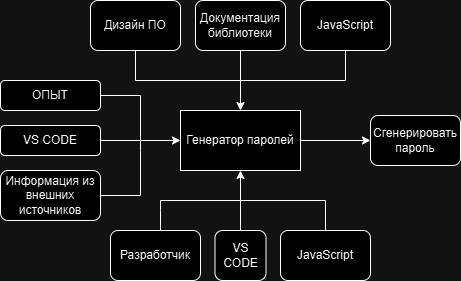

The diagram above was exported from draw.io. Its source (the exported page's mxGraphModel, read from the mxfile embedded in the PNG):
<mxGraphModel dx="1426" dy="783" grid="1" gridSize="10" guides="1" tooltips="1" connect="1" arrows="1" fold="1" page="1" pageScale="1" pageWidth="827" pageHeight="1169" math="0" shadow="0">
  <root>
    <mxCell id="0" />
    <mxCell id="1" parent="0" />
    <mxCell id="xOQNcpLMkQAeOI1IBqql-1" value="Генератор паролей" style="rounded=0;whiteSpace=wrap;html=1;" vertex="1" parent="1">
      <mxGeometry x="320" y="310" width="120" height="60" as="geometry" />
    </mxCell>
    <mxCell id="xOQNcpLMkQAeOI1IBqql-3" value="" style="endArrow=classic;html=1;rounded=0;" edge="1" parent="1">
      <mxGeometry width="50" height="50" relative="1" as="geometry">
        <mxPoint x="380" y="430" as="sourcePoint" />
        <mxPoint x="380" y="370" as="targetPoint" />
      </mxGeometry>
    </mxCell>
    <mxCell id="xOQNcpLMkQAeOI1IBqql-4" value="Разработчик" style="rounded=1;whiteSpace=wrap;html=1;" vertex="1" parent="1">
      <mxGeometry x="250" y="430" width="90" height="50" as="geometry" />
    </mxCell>
    <mxCell id="xOQNcpLMkQAeOI1IBqql-5" value="VS CODE" style="rounded=1;whiteSpace=wrap;html=1;" vertex="1" parent="1">
      <mxGeometry x="354.5" y="430" width="51" height="50" as="geometry" />
    </mxCell>
    <mxCell id="xOQNcpLMkQAeOI1IBqql-6" value="JavaScript" style="rounded=1;whiteSpace=wrap;html=1;" vertex="1" parent="1">
      <mxGeometry x="420" y="430" width="90" height="50" as="geometry" />
    </mxCell>
    <mxCell id="xOQNcpLMkQAeOI1IBqql-7" value="" style="endArrow=none;html=1;rounded=0;exitX=0.5;exitY=0;exitDx=0;exitDy=0;" edge="1" parent="1" source="xOQNcpLMkQAeOI1IBqql-6">
      <mxGeometry width="50" height="50" relative="1" as="geometry">
        <mxPoint x="290" y="330" as="sourcePoint" />
        <mxPoint x="300" y="430" as="targetPoint" />
        <Array as="points">
          <mxPoint x="465" y="400" />
          <mxPoint x="300" y="400" />
          <mxPoint x="300" y="410" />
        </Array>
      </mxGeometry>
    </mxCell>
    <mxCell id="xOQNcpLMkQAeOI1IBqql-8" value="VS CODE" style="rounded=1;whiteSpace=wrap;html=1;" vertex="1" parent="1">
      <mxGeometry x="140" y="325" width="100" height="30" as="geometry" />
    </mxCell>
    <mxCell id="xOQNcpLMkQAeOI1IBqql-9" value="Информация из&lt;div&gt;внешних источников&lt;/div&gt;" style="rounded=1;whiteSpace=wrap;html=1;" vertex="1" parent="1">
      <mxGeometry x="140" y="370" width="100" height="50" as="geometry" />
    </mxCell>
    <mxCell id="xOQNcpLMkQAeOI1IBqql-11" value="ОПЫТ" style="rounded=1;whiteSpace=wrap;html=1;" vertex="1" parent="1">
      <mxGeometry x="140" y="280" width="100" height="30" as="geometry" />
    </mxCell>
    <mxCell id="xOQNcpLMkQAeOI1IBqql-12" value="" style="endArrow=none;html=1;rounded=0;exitX=1;exitY=0.5;exitDx=0;exitDy=0;entryX=1;entryY=0.5;entryDx=0;entryDy=0;" edge="1" parent="1" source="xOQNcpLMkQAeOI1IBqql-9" target="xOQNcpLMkQAeOI1IBqql-11">
      <mxGeometry width="50" height="50" relative="1" as="geometry">
        <mxPoint x="435" y="310" as="sourcePoint" />
        <mxPoint x="270" y="310" as="targetPoint" />
        <Array as="points">
          <mxPoint x="280" y="395" />
          <mxPoint x="280" y="350" />
          <mxPoint x="280" y="295" />
        </Array>
      </mxGeometry>
    </mxCell>
    <mxCell id="xOQNcpLMkQAeOI1IBqql-14" value="" style="endArrow=classic;html=1;rounded=0;entryX=0;entryY=0.5;entryDx=0;entryDy=0;exitX=1;exitY=0.5;exitDx=0;exitDy=0;" edge="1" parent="1" source="xOQNcpLMkQAeOI1IBqql-8" target="xOQNcpLMkQAeOI1IBqql-1">
      <mxGeometry width="50" height="50" relative="1" as="geometry">
        <mxPoint x="390" y="440" as="sourcePoint" />
        <mxPoint x="390" y="380" as="targetPoint" />
      </mxGeometry>
    </mxCell>
    <mxCell id="xOQNcpLMkQAeOI1IBqql-15" value="Сгенерировать пароль" style="rounded=1;whiteSpace=wrap;html=1;" vertex="1" parent="1">
      <mxGeometry x="510" y="315" width="90" height="50" as="geometry" />
    </mxCell>
    <mxCell id="xOQNcpLMkQAeOI1IBqql-16" value="" style="endArrow=classic;html=1;rounded=0;entryX=0;entryY=0.5;entryDx=0;entryDy=0;exitX=1;exitY=0.5;exitDx=0;exitDy=0;" edge="1" parent="1" source="xOQNcpLMkQAeOI1IBqql-1" target="xOQNcpLMkQAeOI1IBqql-15">
      <mxGeometry width="50" height="50" relative="1" as="geometry">
        <mxPoint x="390" y="440" as="sourcePoint" />
        <mxPoint x="390" y="380" as="targetPoint" />
      </mxGeometry>
    </mxCell>
    <mxCell id="xOQNcpLMkQAeOI1IBqql-18" value="Документация&lt;div&gt;библиотеки&lt;/div&gt;" style="rounded=1;whiteSpace=wrap;html=1;" vertex="1" parent="1">
      <mxGeometry x="335" y="200" width="90" height="50" as="geometry" />
    </mxCell>
    <mxCell id="xOQNcpLMkQAeOI1IBqql-19" value="Дизайн ПО" style="rounded=1;whiteSpace=wrap;html=1;" vertex="1" parent="1">
      <mxGeometry x="230" y="200" width="90" height="50" as="geometry" />
    </mxCell>
    <mxCell id="xOQNcpLMkQAeOI1IBqql-20" value="JavaScript" style="rounded=1;whiteSpace=wrap;html=1;" vertex="1" parent="1">
      <mxGeometry x="440" y="200" width="90" height="50" as="geometry" />
    </mxCell>
    <mxCell id="xOQNcpLMkQAeOI1IBqql-21" value="" style="endArrow=none;html=1;rounded=0;exitX=0.5;exitY=1;exitDx=0;exitDy=0;entryX=0.5;entryY=1;entryDx=0;entryDy=0;" edge="1" parent="1" source="xOQNcpLMkQAeOI1IBqql-20" target="xOQNcpLMkQAeOI1IBqql-19">
      <mxGeometry width="50" height="50" relative="1" as="geometry">
        <mxPoint x="250" y="405" as="sourcePoint" />
        <mxPoint x="250" y="305" as="targetPoint" />
        <Array as="points">
          <mxPoint x="485" y="280" />
          <mxPoint x="380" y="280" />
          <mxPoint x="275" y="280" />
        </Array>
      </mxGeometry>
    </mxCell>
    <mxCell id="xOQNcpLMkQAeOI1IBqql-22" value="" style="endArrow=classic;html=1;rounded=0;entryX=0.5;entryY=0;entryDx=0;entryDy=0;exitX=0.5;exitY=1;exitDx=0;exitDy=0;" edge="1" parent="1" source="xOQNcpLMkQAeOI1IBqql-18" target="xOQNcpLMkQAeOI1IBqql-1">
      <mxGeometry width="50" height="50" relative="1" as="geometry">
        <mxPoint x="390" y="440" as="sourcePoint" />
        <mxPoint x="390" y="380" as="targetPoint" />
      </mxGeometry>
    </mxCell>
  </root>
</mxGraphModel>